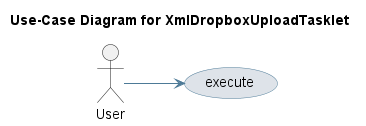

The diagram above was rendered by PlantUML. Its source (embedded in the PNG):
@startuml
skinparam usecase {
 BackgroundColor #DEE3E9 
 BorderColor #4D7A97 
 ArrowColor #4D7A97 
}
left to right direction
title Use-Case Diagram for XmlDropboxUploadTasklet

actor User
usecase "execute" as UC_execute
User --> UC_execute
@enduml